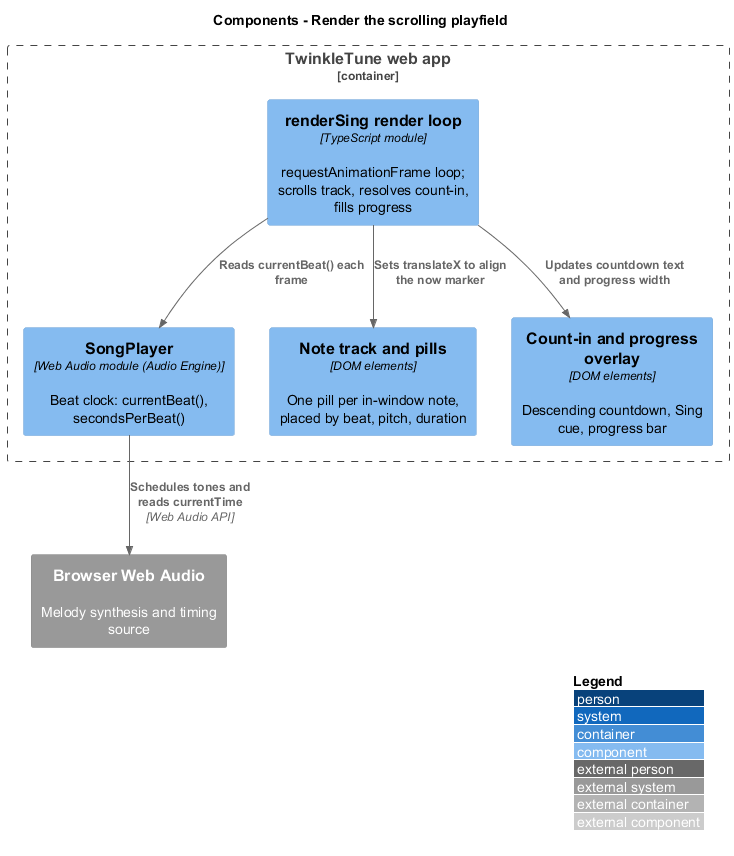

The diagram above was rendered by PlantUML. Its source (embedded in the PNG):
@startuml
!include <C4/C4_Component>
LAYOUT_WITH_LEGEND()
title Components - Render the scrolling playfield

Container_Boundary(web, "TwinkleTune web app") {
  Component(loop, "renderSing render loop", "TypeScript module", "requestAnimationFrame loop; scrolls track, resolves count-in, fills progress")
  Component(player, "SongPlayer", "Web Audio module (Audio Engine)", "Beat clock: currentBeat(), secondsPerBeat()")
  Component(track, "Note track and pills", "DOM elements", "One pill per in-window note, placed by beat, pitch, duration")
  Component(overlay, "Count-in and progress overlay", "DOM elements", "Descending countdown, Sing cue, progress bar")
}
System_Ext(audio, "Browser Web Audio", "Melody synthesis and timing source")

Rel(loop, player, "Reads currentBeat() each frame")
Rel(player, audio, "Schedules tones and reads currentTime", "Web Audio API")
Rel(loop, track, "Sets translateX to align the now marker")
Rel(loop, overlay, "Updates countdown text and progress width")
@enduml